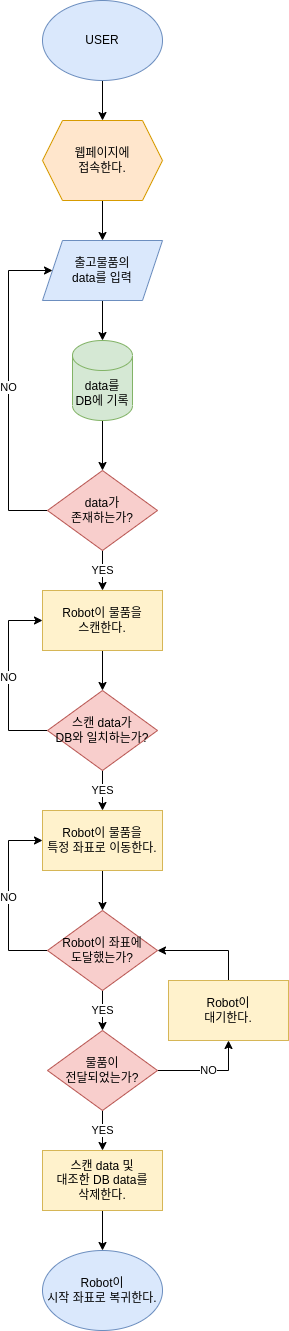

The diagram above was exported from draw.io. Its source (the exported page's mxGraphModel, read from the mxfile embedded in the PNG):
<mxGraphModel dx="748" dy="712" grid="1" gridSize="10" guides="1" tooltips="1" connect="1" arrows="1" fold="1" page="1" pageScale="1" pageWidth="827" pageHeight="1169" math="0" shadow="0">
  <root>
    <mxCell id="0" />
    <mxCell id="1" parent="0" />
    <mxCell id="4AE0nh2AzNcEeLQ3w3rE-6" value="" style="edgeStyle=orthogonalEdgeStyle;rounded=0;orthogonalLoop=1;jettySize=auto;html=1;" parent="1" source="4AE0nh2AzNcEeLQ3w3rE-1" target="4AE0nh2AzNcEeLQ3w3rE-3" edge="1">
      <mxGeometry relative="1" as="geometry" />
    </mxCell>
    <mxCell id="4AE0nh2AzNcEeLQ3w3rE-1" value="USER" style="ellipse;whiteSpace=wrap;html=1;fillColor=#dae8fc;strokeColor=#6c8ebf;" parent="1" vertex="1">
      <mxGeometry x="354" y="10" width="120" height="80" as="geometry" />
    </mxCell>
    <mxCell id="4AE0nh2AzNcEeLQ3w3rE-7" value="" style="edgeStyle=orthogonalEdgeStyle;rounded=0;orthogonalLoop=1;jettySize=auto;html=1;" parent="1" source="4AE0nh2AzNcEeLQ3w3rE-3" target="4AE0nh2AzNcEeLQ3w3rE-4" edge="1">
      <mxGeometry relative="1" as="geometry" />
    </mxCell>
    <mxCell id="4AE0nh2AzNcEeLQ3w3rE-3" value="웹페이지에&lt;br&gt;접속한다." style="shape=hexagon;perimeter=hexagonPerimeter2;whiteSpace=wrap;html=1;fixedSize=1;fillColor=#ffe6cc;strokeColor=#d79b00;" parent="1" vertex="1">
      <mxGeometry x="354" y="130" width="120" height="80" as="geometry" />
    </mxCell>
    <mxCell id="4AE0nh2AzNcEeLQ3w3rE-8" value="" style="edgeStyle=orthogonalEdgeStyle;rounded=0;orthogonalLoop=1;jettySize=auto;html=1;" parent="1" source="4AE0nh2AzNcEeLQ3w3rE-4" target="4AE0nh2AzNcEeLQ3w3rE-5" edge="1">
      <mxGeometry relative="1" as="geometry" />
    </mxCell>
    <mxCell id="4AE0nh2AzNcEeLQ3w3rE-4" value="출고물품의&lt;br&gt;data를 입력" style="shape=parallelogram;perimeter=parallelogramPerimeter;whiteSpace=wrap;html=1;fixedSize=1;fillColor=#dae8fc;strokeColor=#6c8ebf;" parent="1" vertex="1">
      <mxGeometry x="354" y="250" width="120" height="60" as="geometry" />
    </mxCell>
    <mxCell id="4AE0nh2AzNcEeLQ3w3rE-14" value="" style="edgeStyle=orthogonalEdgeStyle;rounded=0;orthogonalLoop=1;jettySize=auto;html=1;" parent="1" source="4AE0nh2AzNcEeLQ3w3rE-5" target="4AE0nh2AzNcEeLQ3w3rE-13" edge="1">
      <mxGeometry relative="1" as="geometry" />
    </mxCell>
    <mxCell id="4AE0nh2AzNcEeLQ3w3rE-5" value="data를&lt;br&gt;DB에 기록" style="shape=cylinder3;whiteSpace=wrap;html=1;boundedLbl=1;backgroundOutline=1;size=15;fillColor=#d5e8d4;strokeColor=#82b366;" parent="1" vertex="1">
      <mxGeometry x="384" y="350" width="60" height="80" as="geometry" />
    </mxCell>
    <mxCell id="4AE0nh2AzNcEeLQ3w3rE-21" value="" style="edgeStyle=orthogonalEdgeStyle;rounded=0;orthogonalLoop=1;jettySize=auto;html=1;" parent="1" source="4AE0nh2AzNcEeLQ3w3rE-9" target="4AE0nh2AzNcEeLQ3w3rE-19" edge="1">
      <mxGeometry relative="1" as="geometry" />
    </mxCell>
    <mxCell id="4AE0nh2AzNcEeLQ3w3rE-9" value="Robot이 물품을&lt;br&gt;스캔한다." style="rounded=0;whiteSpace=wrap;html=1;fillColor=#fff2cc;strokeColor=#d6b656;" parent="1" vertex="1">
      <mxGeometry x="354" y="600" width="120" height="60" as="geometry" />
    </mxCell>
    <mxCell id="4AE0nh2AzNcEeLQ3w3rE-15" value="YES" style="edgeStyle=orthogonalEdgeStyle;rounded=0;orthogonalLoop=1;jettySize=auto;html=1;" parent="1" source="4AE0nh2AzNcEeLQ3w3rE-13" target="4AE0nh2AzNcEeLQ3w3rE-9" edge="1">
      <mxGeometry relative="1" as="geometry" />
    </mxCell>
    <mxCell id="4AE0nh2AzNcEeLQ3w3rE-17" value="NO" style="edgeStyle=orthogonalEdgeStyle;rounded=0;orthogonalLoop=1;jettySize=auto;html=1;exitX=0;exitY=0.5;exitDx=0;exitDy=0;entryX=0;entryY=0.5;entryDx=0;entryDy=0;" parent="1" source="4AE0nh2AzNcEeLQ3w3rE-13" target="4AE0nh2AzNcEeLQ3w3rE-4" edge="1">
      <mxGeometry relative="1" as="geometry">
        <Array as="points">
          <mxPoint x="320" y="520" />
          <mxPoint x="320" y="280" />
        </Array>
      </mxGeometry>
    </mxCell>
    <mxCell id="4AE0nh2AzNcEeLQ3w3rE-13" value="data가&lt;br&gt;존재하는가?" style="rhombus;whiteSpace=wrap;html=1;fillColor=#f8cecc;strokeColor=#b85450;" parent="1" vertex="1">
      <mxGeometry x="359" y="480" width="110" height="80" as="geometry" />
    </mxCell>
    <mxCell id="4AE0nh2AzNcEeLQ3w3rE-20" value="NO" style="edgeStyle=orthogonalEdgeStyle;rounded=0;orthogonalLoop=1;jettySize=auto;html=1;exitX=0;exitY=0.5;exitDx=0;exitDy=0;entryX=0;entryY=0.5;entryDx=0;entryDy=0;" parent="1" source="4AE0nh2AzNcEeLQ3w3rE-19" target="4AE0nh2AzNcEeLQ3w3rE-9" edge="1">
      <mxGeometry relative="1" as="geometry">
        <Array as="points">
          <mxPoint x="320" y="740" />
          <mxPoint x="320" y="630" />
        </Array>
      </mxGeometry>
    </mxCell>
    <mxCell id="4AE0nh2AzNcEeLQ3w3rE-29" value="YES" style="edgeStyle=orthogonalEdgeStyle;rounded=0;orthogonalLoop=1;jettySize=auto;html=1;" parent="1" source="4AE0nh2AzNcEeLQ3w3rE-19" edge="1">
      <mxGeometry relative="1" as="geometry">
        <mxPoint x="414" y="820" as="targetPoint" />
      </mxGeometry>
    </mxCell>
    <mxCell id="4AE0nh2AzNcEeLQ3w3rE-19" value="스캔 data가&lt;br&gt;DB와 일치하는가?" style="rhombus;whiteSpace=wrap;html=1;fillColor=#f8cecc;strokeColor=#b85450;" parent="1" vertex="1">
      <mxGeometry x="359" y="700" width="110" height="80" as="geometry" />
    </mxCell>
    <mxCell id="4AE0nh2AzNcEeLQ3w3rE-30" value="" style="edgeStyle=orthogonalEdgeStyle;rounded=0;orthogonalLoop=1;jettySize=auto;html=1;" parent="1" target="4AE0nh2AzNcEeLQ3w3rE-25" edge="1">
      <mxGeometry relative="1" as="geometry">
        <mxPoint x="414" y="880" as="sourcePoint" />
      </mxGeometry>
    </mxCell>
    <mxCell id="4AE0nh2AzNcEeLQ3w3rE-31" value="YES" style="edgeStyle=orthogonalEdgeStyle;rounded=0;orthogonalLoop=1;jettySize=auto;html=1;" parent="1" source="4AE0nh2AzNcEeLQ3w3rE-25" target="4AE0nh2AzNcEeLQ3w3rE-26" edge="1">
      <mxGeometry relative="1" as="geometry" />
    </mxCell>
    <mxCell id="4AE0nh2AzNcEeLQ3w3rE-34" value="NO" style="edgeStyle=orthogonalEdgeStyle;rounded=0;orthogonalLoop=1;jettySize=auto;html=1;exitX=0;exitY=0.5;exitDx=0;exitDy=0;entryX=0;entryY=0.5;entryDx=0;entryDy=0;" parent="1" source="4AE0nh2AzNcEeLQ3w3rE-25" edge="1">
      <mxGeometry relative="1" as="geometry">
        <Array as="points">
          <mxPoint x="320" y="960" />
          <mxPoint x="320" y="850" />
        </Array>
        <mxPoint x="354" y="850" as="targetPoint" />
      </mxGeometry>
    </mxCell>
    <mxCell id="4AE0nh2AzNcEeLQ3w3rE-25" value="Robot이 좌표에&lt;br&gt;도달했는가?" style="rhombus;whiteSpace=wrap;html=1;fillColor=#f8cecc;strokeColor=#b85450;" parent="1" vertex="1">
      <mxGeometry x="359" y="920" width="110" height="80" as="geometry" />
    </mxCell>
    <mxCell id="4AE0nh2AzNcEeLQ3w3rE-32" value="YES" style="edgeStyle=orthogonalEdgeStyle;rounded=0;orthogonalLoop=1;jettySize=auto;html=1;entryX=0.5;entryY=0;entryDx=0;entryDy=0;" parent="1" source="4AE0nh2AzNcEeLQ3w3rE-26" target="uoBSdEovp32bR9ZVNhVq-3" edge="1">
      <mxGeometry relative="1" as="geometry">
        <mxPoint x="414" y="1160" as="targetPoint" />
      </mxGeometry>
    </mxCell>
    <mxCell id="uoBSdEovp32bR9ZVNhVq-4" value="NO" style="edgeStyle=orthogonalEdgeStyle;rounded=0;orthogonalLoop=1;jettySize=auto;html=1;exitX=1;exitY=0.5;exitDx=0;exitDy=0;entryX=0.5;entryY=1;entryDx=0;entryDy=0;" edge="1" parent="1" source="4AE0nh2AzNcEeLQ3w3rE-26" target="uoBSdEovp32bR9ZVNhVq-2">
      <mxGeometry relative="1" as="geometry" />
    </mxCell>
    <mxCell id="4AE0nh2AzNcEeLQ3w3rE-26" value="물품이&lt;br&gt;전달되었는가?" style="rhombus;whiteSpace=wrap;html=1;fillColor=#f8cecc;strokeColor=#b85450;" parent="1" vertex="1">
      <mxGeometry x="359" y="1040" width="110" height="80" as="geometry" />
    </mxCell>
    <mxCell id="uoBSdEovp32bR9ZVNhVq-1" value="Robot이 물품을&lt;br&gt;특정 좌표로 이동한다." style="rounded=0;whiteSpace=wrap;html=1;fillColor=#fff2cc;strokeColor=#d6b656;" vertex="1" parent="1">
      <mxGeometry x="354" y="820" width="120" height="60" as="geometry" />
    </mxCell>
    <mxCell id="uoBSdEovp32bR9ZVNhVq-6" style="edgeStyle=orthogonalEdgeStyle;rounded=0;orthogonalLoop=1;jettySize=auto;html=1;exitX=0.5;exitY=0;exitDx=0;exitDy=0;entryX=1;entryY=0.5;entryDx=0;entryDy=0;" edge="1" parent="1" source="uoBSdEovp32bR9ZVNhVq-2" target="4AE0nh2AzNcEeLQ3w3rE-25">
      <mxGeometry relative="1" as="geometry" />
    </mxCell>
    <mxCell id="uoBSdEovp32bR9ZVNhVq-2" value="Robot이&lt;br&gt;대기한다." style="rounded=0;whiteSpace=wrap;html=1;fillColor=#fff2cc;strokeColor=#d6b656;" vertex="1" parent="1">
      <mxGeometry x="480" y="990" width="120" height="60" as="geometry" />
    </mxCell>
    <mxCell id="uoBSdEovp32bR9ZVNhVq-8" value="" style="edgeStyle=orthogonalEdgeStyle;rounded=0;orthogonalLoop=1;jettySize=auto;html=1;" edge="1" parent="1" source="uoBSdEovp32bR9ZVNhVq-3" target="uoBSdEovp32bR9ZVNhVq-5">
      <mxGeometry relative="1" as="geometry" />
    </mxCell>
    <mxCell id="uoBSdEovp32bR9ZVNhVq-3" value="스캔 data 및&lt;br&gt;대조한 DB data를&lt;br&gt;삭제한다." style="rounded=0;whiteSpace=wrap;html=1;fillColor=#fff2cc;strokeColor=#d6b656;" vertex="1" parent="1">
      <mxGeometry x="354" y="1160" width="120" height="60" as="geometry" />
    </mxCell>
    <mxCell id="uoBSdEovp32bR9ZVNhVq-5" value="Robot이&lt;br&gt;시작 좌표로 복귀한다." style="ellipse;whiteSpace=wrap;html=1;fillColor=#dae8fc;strokeColor=#6c8ebf;" vertex="1" parent="1">
      <mxGeometry x="354" y="1260" width="120" height="80" as="geometry" />
    </mxCell>
  </root>
</mxGraphModel>